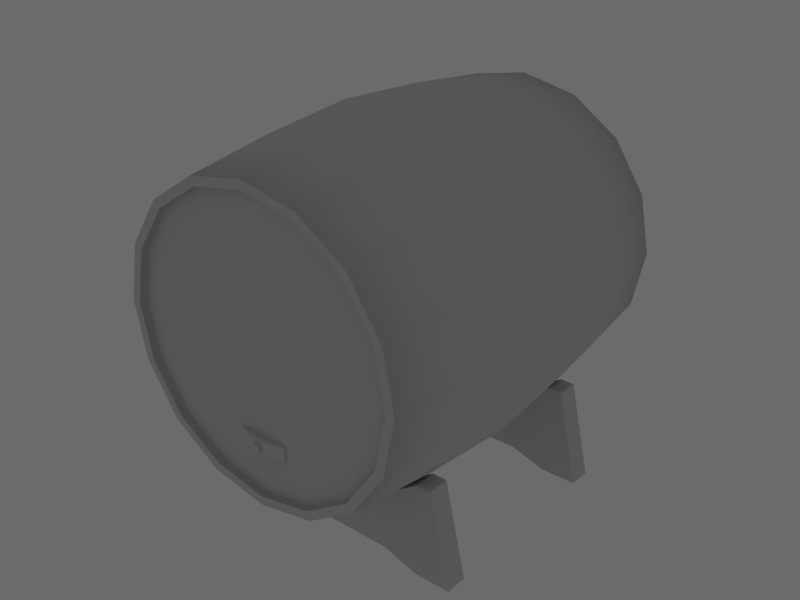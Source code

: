 # Source: bigwinebarrel.blend  (saved by Blender 2.58.1; exported with 4.5.12 LTS)
import bpy
from mathutils import Matrix  # noqa: F401  (used for matrix-valued properties, if any)

bpy.ops.wm.read_factory_settings(use_empty=True)
scene = bpy.context.scene
scene.name = 'Scene'

# ---- collections
col_collection_1 = bpy.data.collections.new('Collection 1'); scene.collection.children.link(col_collection_1)

# ---- materials (node trees are filled in below, after node groups)
mat_winebarrel = bpy.data.materials.new('winebarrel')
mat_winebarrel.alpha_threshold = 0.0
mat_winebarrel.roughness = 0.5
mat_winebarrel.line_color = (0.0, 0.0, 0.0, 1.0)

# ---- material node trees

# ---- world
world_world_001 = bpy.data.worlds.new('World.001'); scene.world = world_world_001
world_world_001.color = (0.42, 0.42, 0.42)
world_world_001.use_sun_shadow = False
world_world_001.sun_shadow_jitter_overblur = 0.0
world_world_001.cycles.sampling_method = 'MANUAL'
world_world_001.cycles.sample_map_resolution = 256

# ---- meshes
me_circle = bpy.data.meshes.new('Circle')
me_circle.from_pydata([(1.414, 1.739, 2.48), (1.848, 1.09, 2.48), (2.0, 0.3245, 2.48), (1.848, -0.4409, 2.48), (1.414, -1.09, 2.48), (0.7654, -1.523, 2.48), (2.908e-07, -1.676, 2.48), (-0.7654, -1.523, 2.48), (-1.414, -1.09, 2.48), (-1.848, -0.4409, 2.48), (-2.0, 0.3245, 2.48), (-1.848, 1.09, 2.48), (-1.414, 1.739, 2.48), (-0.7654, 2.172, 2.48), (1.292e-06, 2.324, 2.48), (0.7654, 2.172, 2.48), (1.329, 1.654, 2.48), (1.737, 1.044, 2.48), (1.88, 0.3245, 2.48), (1.737, -0.395, 2.48), (1.329, -1.005, 2.48), (0.7194, -1.412, 2.48), (2.939e-07, -1.556, 2.48), (-0.7194, -1.412, 2.48), (-1.329, -1.005, 2.48), (-1.737, -0.395, 2.48), (-1.88, 0.3245, 2.48), (-1.737, 1.044, 2.48), (-1.329, 1.654, 2.48), (-0.7194, 2.061, 2.48), (1.235e-06, 2.204, 2.48), (0.7194, 2.061, 2.48), (1.329, 1.654, 2.38), (1.737, 1.044, 2.38), (1.88, 0.3245, 2.38), (1.737, -0.395, 2.38), (1.329, -1.005, 2.38), (0.7194, -1.412, 2.38), (2.939e-07, -1.556, 2.38), (-0.7194, -1.412, 2.38), (-1.329, -1.005, 2.38), (-1.737, -0.395, 2.38), (-1.88, 0.3245, 2.38), (-1.737, 1.044, 2.38), (-1.329, 1.654, 2.38), (-0.7194, 2.061, 2.38), (1.235e-06, 2.204, 2.38), (0.7194, 2.061, 2.38), (3.837e-07, 0.3245, 2.38), (1.414, 1.739, -2.52), (1.848, 1.09, -2.52), (2.0, 0.3245, -2.52), (1.848, -0.4409, -2.52), (1.414, -1.09, -2.52), (0.7654, -1.523, -2.52), (2.908e-07, -1.676, -2.52), (-0.7654, -1.523, -2.52), (-1.414, -1.09, -2.52), (-1.848, -0.4409, -2.52), (-2.0, 0.3245, -2.52), (-1.848, 1.09, -2.52), (-1.414, 1.739, -2.52), (-0.7654, 2.172, -2.52), (1.292e-06, 2.324, -2.52), (0.7654, 2.172, -2.52), (3.837e-07, 0.3245, -2.419), (0.7194, -1.412, -2.419), (1.235e-06, -1.556, -2.419), (-0.7194, -1.412, -2.419), (-1.329, -1.005, -2.419), (-1.737, -0.395, -2.419), (-1.88, 0.3245, -2.419), (-1.737, 1.044, -2.419), (-1.329, 1.654, -2.419), (-0.7194, 2.061, -2.419), (2.939e-07, 2.204, -2.419), (0.7194, 2.061, -2.419), (1.329, 1.654, -2.419), (1.737, 1.044, -2.419), (1.88, 0.3245, -2.419), (1.737, -0.395, -2.419), (1.329, -1.005, -2.419), (0.7194, -1.412, -2.519), (1.235e-06, -1.556, -2.519), (-0.7194, -1.412, -2.519), (-1.329, -1.005, -2.519), (-1.737, -0.395, -2.519), (-1.88, 0.3245, -2.519), (-1.737, 1.044, -2.519), (-1.329, 1.654, -2.519), (-0.7194, 2.061, -2.519), (2.939e-07, 2.204, -2.519), (0.7194, 2.061, -2.519), (1.329, 1.654, -2.519), (1.737, 1.044, -2.519), (1.88, 0.3245, -2.519), (1.737, -0.395, -2.519), (1.329, -1.005, -2.519), (1.513, 1.838, 1.318), (1.581, 1.905, -0.01991), (1.513, 1.838, -1.357), (1.977, 1.143, 1.318), (2.066, 1.18, -0.01991), (1.977, 1.143, -1.357), (2.14, 0.3245, 1.318), (2.236, 0.3245, -0.01991), (2.14, 0.3245, -1.357), (1.977, -0.4945, 1.318), (2.066, -0.5312, -0.01991), (1.977, -0.4945, -1.357), (1.513, -1.189, 1.318), (1.581, -1.257, -0.01991), (1.513, -1.189, -1.357), (0.8189, -1.653, 1.318), (0.8557, -1.741, -0.01991), (0.8189, -1.653, -1.357), (2.827e-07, -1.816, 1.318), (2.788e-07, -1.911, -0.01991), (2.827e-07, -1.816, -1.357), (-0.8189, -1.653, 1.318), (-0.8557, -1.741, -0.01991), (-0.8189, -1.653, -1.357), (-1.513, -1.189, 1.318), (-1.581, -1.257, -0.01991), (-1.513, -1.189, -1.357), (-1.977, -0.4945, 1.318), (-2.066, -0.5312, -0.01991), (-1.977, -0.4945, -1.357), (-2.14, 0.3245, 1.318), (-2.236, 0.3245, -0.01991), (-2.14, 0.3245, -1.357), (-1.977, 1.143, 1.318), (-2.066, 1.18, -0.01991), (-1.977, 1.143, -1.357), (-1.513, 1.838, 1.318), (-1.581, 1.905, -0.01991), (-1.513, 1.838, -1.357), (-0.8189, 2.302, 1.318), (-0.8557, 2.39, -0.01991), (-0.8189, 2.302, -1.357), (1.354e-06, 2.464, 1.318), (1.398e-06, 2.56, -0.01991), (1.354e-06, 2.464, -1.357), (0.8189, 2.302, 1.318), (0.8557, 2.39, -0.01991), (0.8189, 2.302, -1.357), (0.34, -0.7755, 2.377), (0.34, -0.9755, 2.377), (-0.34, -0.9755, 2.377), (-0.34, -0.7755, 2.377), (-0.1133, -0.9755, 2.377), (0.1133, -0.9755, 2.377), (-0.1133, -0.7755, 2.377), (0.1133, -0.7755, 2.377), (0.1133, -0.7755, 2.473), (-0.1133, -0.7755, 2.473), (0.1133, -0.9755, 2.473), (-0.1133, -0.9755, 2.473), (-0.34, -0.7755, 2.409), (-0.34, -0.9755, 2.409), (0.34, -0.9755, 2.409), (0.34, -0.7755, 2.409), (0.0281, -0.8261, 2.47), (0.05612, -0.8747, 2.47), (0.0281, -0.9232, 2.47), (-0.02796, -0.9232, 2.47), (-0.05598, -0.8747, 2.47), (-0.02796, -0.8261, 2.47), (0.0281, -0.8261, 2.52), (0.05612, -0.8747, 2.52), (0.0281, -0.9232, 2.52), (-0.02796, -0.9232, 2.52), (-0.05598, -0.8747, 2.52), (-0.02796, -0.8261, 2.52), (7.028e-05, -0.8747, 2.52), (1.658, -1.29, -1.23), (1.95, -2.56, -1.23), (-1.95, -2.56, -1.23), (-1.657, -1.29, -1.23), (0.975, -2.41, -1.23), (0.0, -2.41, -1.23), (-0.975, -2.41, -1.23), (-0.975, -1.617, -1.23), (5.96e-07, -1.8, -1.23), (0.975, -1.617, -1.23), (1.463, -2.56, -1.23), (1.463, -1.288, -1.23), (-1.463, -2.56, -1.23), (-1.462, -1.288, -1.23), (-1.462, -1.288, -1.53), (-1.463, -2.56, -1.53), (1.463, -1.288, -1.53), (1.463, -2.56, -1.53), (0.975, -1.617, -1.53), (5.96e-07, -1.8, -1.53), (-0.975, -1.617, -1.53), (-0.975, -2.41, -1.53), (0.0, -2.41, -1.53), (0.975, -2.41, -1.53), (-1.657, -1.286, -1.53), (-1.95, -2.56, -1.53), (1.95, -2.56, -1.53), (1.658, -1.286, -1.53), (1.658, -1.286, 1.17), (1.95, -2.56, 1.17), (-1.95, -2.56, 1.17), (-1.657, -1.286, 1.17), (0.975, -2.41, 1.17), (0.0, -2.41, 1.17), (-0.975, -2.41, 1.17), (-0.975, -1.617, 1.17), (5.96e-07, -1.8, 1.17), (0.975, -1.617, 1.17), (1.463, -2.56, 1.17), (1.463, -1.288, 1.17), (-1.463, -2.56, 1.17), (-1.462, -1.288, 1.17), (-1.462, -1.288, 1.47), (-1.463, -2.56, 1.47), (1.463, -1.288, 1.47), (1.463, -2.56, 1.47), (0.975, -1.617, 1.47), (5.96e-07, -1.8, 1.47), (-0.975, -1.617, 1.47), (-0.975, -2.41, 1.47), (0.0, -2.41, 1.47), (0.975, -2.41, 1.47), (-1.657, -1.29, 1.47), (-1.95, -2.56, 1.47), (1.95, -2.56, 1.47), (1.658, -1.29, 1.47)], [], [(0, 16, 17, 1), (2, 1, 17, 18), (3, 2, 18, 19), (3, 19, 20, 4), (4, 20, 21, 5), (6, 5, 21, 22), (7, 6, 22, 23), (7, 23, 24, 8), (9, 8, 24, 25), (10, 9, 25, 26), (10, 26, 27, 11), (12, 11, 27, 28), (12, 28, 29, 13), (13, 29, 30, 14), (14, 30, 31, 15), (0, 15, 31, 16), (16, 32, 33, 17), (18, 17, 33, 34), (19, 18, 34, 35), (19, 35, 36, 20), (20, 36, 37, 21), (22, 21, 37, 38), (23, 22, 38, 39), (23, 39, 40, 24), (25, 24, 40, 41), (26, 25, 41, 42), (26, 42, 43, 27), (28, 27, 43, 44), (28, 44, 45, 29), (29, 45, 46, 30), (30, 46, 47, 31), (16, 31, 47, 32), (32, 48, 33), (34, 33, 48), (35, 34, 48), (35, 48, 36), (36, 48, 37), (38, 37, 48), (39, 38, 48), (39, 48, 40), (41, 40, 48), (42, 41, 48), (42, 48, 43), (44, 43, 48), (44, 48, 45), (45, 48, 46), (46, 48, 47), (32, 47, 48), (81, 66, 65), (67, 65, 66), (68, 65, 67), (69, 65, 68), (69, 70, 65), (71, 65, 70), (71, 72, 65), (72, 73, 65), (74, 65, 73), (74, 75, 65), (75, 76, 65), (77, 65, 76), (78, 65, 77), (78, 79, 65), (79, 80, 65), (81, 65, 80), (97, 82, 66, 81), (83, 67, 66, 82), (84, 68, 67, 83), (85, 69, 68, 84), (85, 86, 70, 69), (87, 71, 70, 86), (87, 88, 72, 71), (88, 89, 73, 72), (90, 74, 73, 89), (90, 91, 75, 74), (91, 92, 76, 75), (93, 77, 76, 92), (94, 78, 77, 93), (94, 95, 79, 78), (95, 96, 80, 79), (97, 81, 80, 96), (53, 54, 82, 97), (55, 83, 82, 54), (56, 84, 83, 55), (57, 85, 84, 56), (57, 58, 86, 85), (59, 87, 86, 58), (59, 60, 88, 87), (60, 61, 89, 88), (62, 90, 89, 61), (62, 63, 91, 90), (63, 64, 92, 91), (49, 93, 92, 64), (50, 94, 93, 49), (50, 51, 95, 94), (51, 52, 96, 95), (53, 97, 96, 52), (0, 1, 101, 98), (98, 101, 102, 99), (99, 102, 103, 100), (100, 103, 50, 49), (2, 104, 101, 1), (104, 105, 102, 101), (105, 106, 103, 102), (106, 51, 50, 103), (3, 107, 104, 2), (107, 108, 105, 104), (108, 109, 106, 105), (109, 52, 51, 106), (3, 4, 110, 107), (107, 110, 111, 108), (108, 111, 112, 109), (109, 112, 53, 52), (4, 5, 113, 110), (110, 113, 114, 111), (111, 114, 115, 112), (112, 115, 54, 53), (6, 116, 113, 5), (116, 117, 114, 113), (117, 118, 115, 114), (118, 55, 54, 115), (7, 119, 116, 6), (119, 120, 117, 116), (120, 121, 118, 117), (121, 56, 55, 118), (7, 8, 122, 119), (119, 122, 123, 120), (120, 123, 124, 121), (121, 124, 57, 56), (9, 125, 122, 8), (125, 126, 123, 122), (126, 127, 124, 123), (127, 58, 57, 124), (10, 128, 125, 9), (128, 129, 126, 125), (129, 130, 127, 126), (130, 59, 58, 127), (10, 11, 131, 128), (128, 131, 132, 129), (129, 132, 133, 130), (130, 133, 60, 59), (12, 134, 131, 11), (134, 135, 132, 131), (135, 136, 133, 132), (136, 61, 60, 133), (12, 13, 137, 134), (134, 137, 138, 135), (135, 138, 139, 136), (136, 139, 62, 61), (13, 14, 140, 137), (137, 140, 141, 138), (138, 141, 142, 139), (139, 142, 63, 62), (14, 15, 143, 140), (140, 143, 144, 141), (141, 144, 145, 142), (142, 145, 64, 63), (0, 98, 143, 15), (98, 99, 144, 143), (99, 100, 145, 144), (100, 49, 64, 145), (153, 154, 161, 146), (152, 155, 154, 153), (149, 158, 155, 152), (147, 160, 156, 151), (151, 156, 157, 150), (150, 157, 159, 148), (148, 159, 158, 149), (146, 161, 160, 147), (155, 158, 159, 157), (154, 155, 157, 156), (161, 154, 156, 160), (163, 162, 168, 169), (164, 163, 169, 170), (165, 164, 170, 171), (166, 165, 171, 172), (167, 166, 172, 173), (162, 167, 173, 168), (169, 168, 174), (170, 169, 174), (171, 170, 174), (172, 171, 174), (173, 172, 174), (168, 173, 174), (181, 180, 183, 182), (180, 179, 184, 183), (179, 185, 186, 184), (185, 176, 175, 186), (177, 187, 188, 178), (187, 181, 182, 188), (188, 182, 195, 189), (178, 188, 189, 199), (187, 177, 200, 190), (181, 187, 190, 196), (186, 175, 202, 191), (184, 186, 191, 193), (176, 185, 192, 201), (185, 179, 198, 192), (183, 184, 193, 194), (182, 183, 194, 195), (180, 181, 196, 197), (179, 180, 197, 198), (177, 178, 199, 200), (175, 176, 201, 202), (194, 197, 196, 195), (193, 198, 197, 194), (191, 192, 198, 193), (202, 201, 192, 191), (189, 190, 200, 199), (195, 196, 190, 189), (210, 209, 215, 216), (216, 215, 205, 206), (203, 204, 213, 214), (214, 213, 207, 212), (212, 207, 208, 211), (211, 208, 209, 210), (230, 229, 204, 203), (228, 227, 206, 205), (226, 225, 208, 207), (225, 224, 209, 208), (223, 222, 211, 210), (222, 221, 212, 211), (220, 226, 207, 213), (229, 220, 213, 204), (221, 219, 214, 212), (219, 230, 203, 214), (224, 218, 215, 209), (218, 228, 205, 215), (227, 217, 216, 206), (217, 223, 210, 216), (218, 224, 223, 217), (228, 218, 217, 227), (220, 229, 230, 219), (226, 220, 219, 221), (225, 226, 221, 222), (224, 225, 222, 223)])
me_circle.polygons.foreach_set('use_smooth', [0, 0, 0, 0, 0, 0, 0, 0, 0, 0, 0, 0, 0, 0, 0, 0, 1, 1, 1, 1, 1, 1, 1, 1, 1, 1, 1, 1, 1, 1, 1, 1, 0, 0, 0, 0, 0, 0, 0, 0, 0, 0, 0, 0, 0, 0, 0, 0, 0, 0, 0, 0, 0, 0, 0, 0, 0, 0, 0, 0, 0, 0, 0, 0, 1, 1, 1, 1, 1, 1, 1, 1, 1, 1, 1, 1, 1, 1, 1, 1, 0, 0, 0, 0, 0, 0, 0, 0, 0, 0, 0, 0, 0, 0, 0, 0, 1, 1, 1, 1, 1, 1, 1, 1, 1, 1, 1, 1, 1, 1, 1, 1, 1, 1, 1, 1, 1, 1, 1, 1, 1, 1, 1, 1, 1, 1, 1, 1, 1, 1, 1, 1, 1, 1, 1, 1, 1, 1, 1, 1, 1, 1, 1, 1, 1, 1, 1, 1, 1, 1, 1, 1, 1, 1, 1, 1, 1, 1, 1, 1, 0, 0, 0, 0, 0, 0, 0, 0, 0, 0, 0, 1, 1, 1, 1, 1, 1, 0, 0, 0, 0, 0, 0, 0, 0, 0, 0, 0, 0, 0, 0, 0, 0, 0, 0, 0, 0, 0, 0, 0, 0, 0, 0, 0, 0, 0, 0, 0, 0, 0, 0, 0, 0, 0, 0, 0, 0, 0, 0, 0, 0, 0, 0, 0, 0, 0, 0, 0, 0, 0, 0, 0, 0, 0, 0])
_uv = me_circle.uv_layers.new(name='barrel_uv')
_uv.uv.foreach_set('vector', [0.4486, 0.8688, 0.4406, 0.8609, 0.4789, 0.8037, 0.4893, 0.808, 0.5035, 0.7362, 0.4893, 0.808, 0.4789, 0.8037, 0.4923, 0.7362, 0.4893, 0.6644, 0.5035, 0.7362, 0.4923, 0.7362, 0.4789, 0.6687, 0.4893, 0.6644, 0.4789, 0.6687, 0.4406, 0.6116, 0.4486, 0.6036, 0.4486, 0.6036, 0.4406, 0.6116, 0.3835, 0.5733, 0.3878, 0.5629, 0.316, 0.5487, 0.3878, 0.5629, 0.3835, 0.5733, 0.316, 0.5599, 0.2442, 0.5629, 0.316, 0.5487, 0.316, 0.5599, 0.2485, 0.5733, 0.2442, 0.5629, 0.2485, 0.5733, 0.1913, 0.6116, 0.1834, 0.6036, 0.1427, 0.6644, 0.1834, 0.6036, 0.1913, 0.6116, 0.1531, 0.6687, 0.1284, 0.7362, 0.1427, 0.6644, 0.1531, 0.6687, 0.1397, 0.7362, 0.1284, 0.7362, 0.1397, 0.7362, 0.1531, 0.8037, 0.1427, 0.808, 0.1834, 0.8688, 0.1427, 0.808, 0.1531, 0.8037, 0.1913, 0.8609, 0.1834, 0.8688, 0.1913, 0.8609, 0.2485, 0.8991, 0.2442, 0.9095, 0.2442, 0.9095, 0.2485, 0.8991, 0.316, 0.9125, 0.316, 0.9238, 0.316, 0.9238, 0.316, 0.9125, 0.3835, 0.8991, 0.3878, 0.9095, 0.4486, 0.8688, 0.3878, 0.9095, 0.3835, 0.8991, 0.4406, 0.8609, 0.4409, 0.9736, 0.4409, 0.9604, 0.3604, 0.9604, 0.3604, 0.9736, 0.2653, 0.9736, 0.3604, 0.9736, 0.3604, 0.9604, 0.2653, 0.9604, 0.1702, 0.9736, 0.2653, 0.9736, 0.2653, 0.9604, 0.1702, 0.9604, 0.1702, 0.9736, 0.1702, 0.9604, 0.08966, 0.9604, 0.08966, 0.9736, 0.08966, 0.9736, 0.08966, 0.9604, 0.03582, 0.9604, 0.03582, 0.9736, 0.01691, 0.9736, 0.03582, 0.9736, 0.03582, 0.9604, 0.01691, 0.9604, 0.03582, 0.9736, 0.01691, 0.9736, 0.01691, 0.9604, 0.03582, 0.9604, 0.03582, 0.9736, 0.03582, 0.9604, 0.08966, 0.9604, 0.08966, 0.9736, 0.1702, 0.9736, 0.08966, 0.9736, 0.08966, 0.9604, 0.1702, 0.9604, 0.2653, 0.9736, 0.1702, 0.9736, 0.1702, 0.9604, 0.2653, 0.9604, 0.2653, 0.9736, 0.2653, 0.9604, 0.3604, 0.9604, 0.3604, 0.9736, 0.4409, 0.9736, 0.3604, 0.9736, 0.3604, 0.9604, 0.4409, 0.9604, 0.4409, 0.9736, 0.4409, 0.9604, 0.4948, 0.9604, 0.4948, 0.9736, 0.4948, 0.9736, 0.4948, 0.9604, 0.5137, 0.9604, 0.5137, 0.9736, 0.5137, 0.9736, 0.5137, 0.9604, 0.4948, 0.9604, 0.4948, 0.9736, 0.4409, 0.9736, 0.4948, 0.9736, 0.4948, 0.9604, 0.4409, 0.9604, 0.4324, 0.4353, 0.2572, 0.2601, 0.4861, 0.3549, 0.505, 0.2601, 0.4861, 0.3549, 0.2572, 0.2601, 0.4861, 0.1652, 0.505, 0.2601, 0.2572, 0.2601, 0.4861, 0.1652, 0.2572, 0.2601, 0.4324, 0.08484, 0.4324, 0.08484, 0.2572, 0.2601, 0.352, 0.03112, 0.2572, 0.01226, 0.352, 0.03112, 0.2572, 0.2601, 0.1624, 0.03112, 0.2572, 0.01226, 0.2572, 0.2601, 0.1624, 0.03112, 0.2572, 0.2601, 0.08198, 0.08484, 0.02826, 0.1652, 0.08198, 0.08484, 0.2572, 0.2601, 0.009398, 0.2601, 0.02826, 0.1652, 0.2572, 0.2601, 0.009398, 0.2601, 0.2572, 0.2601, 0.02826, 0.3549, 0.08198, 0.4353, 0.02826, 0.3549, 0.2572, 0.2601, 0.08198, 0.4353, 0.2572, 0.2601, 0.1624, 0.489, 0.1624, 0.489, 0.2572, 0.2601, 0.2572, 0.5079, 0.2572, 0.5079, 0.2572, 0.2601, 0.352, 0.489, 0.4324, 0.4353, 0.352, 0.489, 0.2572, 0.2601, 0.4324, 0.08484, 0.352, 0.03112, 0.2572, 0.2601, 0.2572, 0.01226, 0.2572, 0.2601, 0.352, 0.03112, 0.1624, 0.03112, 0.2572, 0.2601, 0.2572, 0.01226, 0.08198, 0.08484, 0.2572, 0.2601, 0.1624, 0.03112, 0.08198, 0.08484, 0.02826, 0.1652, 0.2572, 0.2601, 0.009398, 0.2601, 0.2572, 0.2601, 0.02826, 0.1652, 0.009398, 0.2601, 0.02826, 0.3549, 0.2572, 0.2601, 0.02826, 0.3549, 0.08198, 0.4353, 0.2572, 0.2601, 0.1624, 0.489, 0.2572, 0.2601, 0.08198, 0.4353, 0.1624, 0.489, 0.2572, 0.5079, 0.2572, 0.2601, 0.2572, 0.5079, 0.352, 0.489, 0.2572, 0.2601, 0.4324, 0.4353, 0.2572, 0.2601, 0.352, 0.489, 0.4861, 0.3549, 0.2572, 0.2601, 0.4324, 0.4353, 0.4861, 0.3549, 0.505, 0.2601, 0.2572, 0.2601, 0.505, 0.2601, 0.4861, 0.1652, 0.2572, 0.2601, 0.4324, 0.08484, 0.2572, 0.2601, 0.4861, 0.1652, 0.08966, 0.9604, 0.03582, 0.9604, 0.03582, 0.9736, 0.08966, 0.9736, 0.01691, 0.9604, 0.01691, 0.9736, 0.03582, 0.9736, 0.03582, 0.9604, 0.03582, 0.9604, 0.03582, 0.9736, 0.01691, 0.9736, 0.01691, 0.9604, 0.08966, 0.9604, 0.08966, 0.9736, 0.03582, 0.9736, 0.03582, 0.9604, 0.08966, 0.9604, 0.1702, 0.9604, 0.1702, 0.9736, 0.08966, 0.9736, 0.2653, 0.9604, 0.2653, 0.9736, 0.1702, 0.9736, 0.1702, 0.9604, 0.2653, 0.9604, 0.3604, 0.9604, 0.3604, 0.9736, 0.2653, 0.9736, 0.3604, 0.9604, 0.4409, 0.9604, 0.4409, 0.9736, 0.3604, 0.9736, 0.4948, 0.9604, 0.4948, 0.9736, 0.4409, 0.9736, 0.4409, 0.9604, 0.4948, 0.9604, 0.5137, 0.9604, 0.5137, 0.9736, 0.4948, 0.9736, 0.5137, 0.9604, 0.4948, 0.9604, 0.4948, 0.9736, 0.5137, 0.9736, 0.4409, 0.9604, 0.4409, 0.9736, 0.4948, 0.9736, 0.4948, 0.9604, 0.3604, 0.9604, 0.3604, 0.9736, 0.4409, 0.9736, 0.4409, 0.9604, 0.3604, 0.9604, 0.2653, 0.9604, 0.2653, 0.9736, 0.3604, 0.9736, 0.2653, 0.9604, 0.1702, 0.9604, 0.1702, 0.9736, 0.2653, 0.9736, 0.08966, 0.9604, 0.08966, 0.9736, 0.1702, 0.9736, 0.1702, 0.9604, 0.4486, 0.6036, 0.3878, 0.5629, 0.3835, 0.5733, 0.4406, 0.6116, 0.316, 0.5487, 0.316, 0.5599, 0.3835, 0.5733, 0.3878, 0.5629, 0.2442, 0.5629, 0.2485, 0.5733, 0.316, 0.5599, 0.316, 0.5487, 0.1834, 0.6036, 0.1913, 0.6116, 0.2485, 0.5733, 0.2442, 0.5629, 0.1834, 0.6036, 0.1427, 0.6644, 0.1531, 0.6687, 0.1913, 0.6116, 0.1284, 0.7362, 0.1397, 0.7362, 0.1531, 0.6687, 0.1427, 0.6644, 0.1284, 0.7362, 0.1427, 0.808, 0.1531, 0.8037, 0.1397, 0.7362, 0.1427, 0.808, 0.1834, 0.8688, 0.1913, 0.8609, 0.1531, 0.8037, 0.2442, 0.9095, 0.2485, 0.8991, 0.1913, 0.8609, 0.1834, 0.8688, 0.2442, 0.9095, 0.316, 0.9238, 0.316, 0.9125, 0.2485, 0.8991, 0.316, 0.9238, 0.3878, 0.9095, 0.3835, 0.8991, 0.316, 0.9125, 0.4486, 0.8688, 0.4406, 0.8609, 0.3835, 0.8991, 0.3878, 0.9095, 0.4893, 0.808, 0.4789, 0.8037, 0.4406, 0.8609, 0.4486, 0.8688, 0.4893, 0.808, 0.5035, 0.7362, 0.4923, 0.7362, 0.4789, 0.8037, 0.5035, 0.7362, 0.4893, 0.6644, 0.4789, 0.6687, 0.4923, 0.7362, 0.4486, 0.6036, 0.4406, 0.6116, 0.4789, 0.6687, 0.4893, 0.6644, 0.8878, 0.975, 0.8213, 0.975, 0.8268, 0.8559, 0.8979, 0.8559, 0.8979, 0.8559, 0.8268, 0.8559, 0.8306, 0.7189, 0.9049, 0.7189, 0.9049, 0.7189, 0.8306, 0.7189, 0.8268, 0.5819, 0.8979, 0.5819, 0.8979, 0.5819, 0.8268, 0.5819, 0.8213, 0.4628, 0.8878, 0.4628, 0.7429, 0.975, 0.7429, 0.8559, 0.8268, 0.8559, 0.8213, 0.975, 0.7429, 0.8559, 0.7429, 0.7189, 0.8306, 0.7189, 0.8268, 0.8559, 0.7429, 0.7189, 0.7429, 0.5819, 0.8268, 0.5819, 0.8306, 0.7189, 0.7429, 0.5819, 0.7429, 0.4628, 0.8213, 0.4628, 0.8268, 0.5819, 0.6645, 0.975, 0.6591, 0.8559, 0.7429, 0.8559, 0.7429, 0.975, 0.6591, 0.8559, 0.6553, 0.7189, 0.7429, 0.7189, 0.7429, 0.8559, 0.6553, 0.7189, 0.6591, 0.5819, 0.7429, 0.5819, 0.7429, 0.7189, 0.6591, 0.5819, 0.6645, 0.4628, 0.7429, 0.4628, 0.7429, 0.5819, 0.6645, 0.975, 0.5981, 0.975, 0.588, 0.8559, 0.6591, 0.8559, 0.6591, 0.8559, 0.588, 0.8559, 0.581, 0.7189, 0.6553, 0.7189, 0.6553, 0.7189, 0.581, 0.7189, 0.588, 0.5819, 0.6591, 0.5819, 0.6591, 0.5819, 0.588, 0.5819, 0.5981, 0.4628, 0.6645, 0.4628, 0.5981, 0.975, 0.5537, 0.975, 0.5404, 0.8559, 0.588, 0.8559, 0.588, 0.8559, 0.5404, 0.8559, 0.5314, 0.7189, 0.581, 0.7189, 0.581, 0.7189, 0.5314, 0.7189, 0.5404, 0.5819, 0.588, 0.5819, 0.588, 0.5819, 0.5404, 0.5819, 0.5537, 0.4628, 0.5981, 0.4628, 0.5381, 0.975, 0.5238, 0.8559, 0.5404, 0.8559, 0.5537, 0.975, 0.5238, 0.8559, 0.5139, 0.7189, 0.5314, 0.7189, 0.5404, 0.8559, 0.5139, 0.7189, 0.5238, 0.5819, 0.5404, 0.5819, 0.5314, 0.7189, 0.5238, 0.5819, 0.5381, 0.4628, 0.5537, 0.4628, 0.5404, 0.5819, 0.5537, 0.975, 0.5404, 0.8559, 0.5238, 0.8559, 0.5381, 0.975, 0.5404, 0.8559, 0.5314, 0.7189, 0.5139, 0.7189, 0.5238, 0.8559, 0.5314, 0.7189, 0.5404, 0.5819, 0.5238, 0.5819, 0.5139, 0.7189, 0.5404, 0.5819, 0.5537, 0.4628, 0.5381, 0.4628, 0.5238, 0.5819, 0.5537, 0.975, 0.5981, 0.975, 0.588, 0.8559, 0.5404, 0.8559, 0.5404, 0.8559, 0.588, 0.8559, 0.581, 0.7189, 0.5314, 0.7189, 0.5314, 0.7189, 0.581, 0.7189, 0.588, 0.5819, 0.5404, 0.5819, 0.5404, 0.5819, 0.588, 0.5819, 0.5981, 0.4628, 0.5537, 0.4628, 0.6645, 0.975, 0.6591, 0.8559, 0.588, 0.8559, 0.5981, 0.975, 0.6591, 0.8559, 0.6553, 0.7189, 0.581, 0.7189, 0.588, 0.8559, 0.6553, 0.7189, 0.6591, 0.5819, 0.588, 0.5819, 0.581, 0.7189, 0.6591, 0.5819, 0.6645, 0.4628, 0.5981, 0.4628, 0.588, 0.5819, 0.7429, 0.975, 0.7429, 0.8559, 0.6591, 0.8559, 0.6645, 0.975, 0.7429, 0.8559, 0.7429, 0.7189, 0.6553, 0.7189, 0.6591, 0.8559, 0.7429, 0.7189, 0.7429, 0.5819, 0.6591, 0.5819, 0.6553, 0.7189, 0.7429, 0.5819, 0.7429, 0.4628, 0.6645, 0.4628, 0.6591, 0.5819, 0.7429, 0.975, 0.8213, 0.975, 0.8268, 0.8559, 0.7429, 0.8559, 0.7429, 0.8559, 0.8268, 0.8559, 0.8306, 0.7189, 0.7429, 0.7189, 0.7429, 0.7189, 0.8306, 0.7189, 0.8268, 0.5819, 0.7429, 0.5819, 0.7429, 0.5819, 0.8268, 0.5819, 0.8213, 0.4628, 0.7429, 0.4628, 0.8878, 0.975, 0.8979, 0.8559, 0.8268, 0.8559, 0.8213, 0.975, 0.8979, 0.8559, 0.9049, 0.7189, 0.8306, 0.7189, 0.8268, 0.8559, 0.9049, 0.7189, 0.8979, 0.5819, 0.8268, 0.5819, 0.8306, 0.7189, 0.8979, 0.5819, 0.8878, 0.4628, 0.8213, 0.4628, 0.8268, 0.5819, 0.8878, 0.975, 0.9322, 0.975, 0.9454, 0.8559, 0.8979, 0.8559, 0.8979, 0.8559, 0.9454, 0.8559, 0.9545, 0.7189, 0.9049, 0.7189, 0.9049, 0.7189, 0.9545, 0.7189, 0.9454, 0.5819, 0.8979, 0.5819, 0.8979, 0.5819, 0.9454, 0.5819, 0.9322, 0.4628, 0.8878, 0.4628, 0.9322, 0.975, 0.9478, 0.975, 0.9621, 0.8559, 0.9454, 0.8559, 0.9454, 0.8559, 0.9621, 0.8559, 0.972, 0.7189, 0.9545, 0.7189, 0.9545, 0.7189, 0.972, 0.7189, 0.9621, 0.5819, 0.9454, 0.5819, 0.9454, 0.5819, 0.9621, 0.5819, 0.9478, 0.4628, 0.9322, 0.4628, 0.9478, 0.975, 0.9322, 0.975, 0.9454, 0.8559, 0.9621, 0.8559, 0.9621, 0.8559, 0.9454, 0.8559, 0.9545, 0.7189, 0.972, 0.7189, 0.972, 0.7189, 0.9545, 0.7189, 0.9454, 0.5819, 0.9621, 0.5819, 0.9621, 0.5819, 0.9454, 0.5819, 0.9322, 0.4628, 0.9478, 0.4628, 0.8878, 0.975, 0.8979, 0.8559, 0.9454, 0.8559, 0.9322, 0.975, 0.8979, 0.8559, 0.9049, 0.7189, 0.9545, 0.7189, 0.9454, 0.8559, 0.9049, 0.7189, 0.8979, 0.5819, 0.9454, 0.5819, 0.9545, 0.7189, 0.8979, 0.5819, 0.8878, 0.4628, 0.9322, 0.4628, 0.9454, 0.5819, 0.02115, 0.6637, 0.03639, 0.6584, 0.05741, 0.7047, 0.05405, 0.7156, 0.02126, 0.5857, 0.03701, 0.5892, 0.03639, 0.6584, 0.02115, 0.6637, 0.0495, 0.5357, 0.05357, 0.5474, 0.03701, 0.5892, 0.02126, 0.5857, 0.09963, 0.7145, 0.09607, 0.7043, 0.1113, 0.6571, 0.1268, 0.6582, 0.1268, 0.6582, 0.1113, 0.6571, 0.1097, 0.5884, 0.1268, 0.587, 0.1268, 0.587, 0.1097, 0.5884, 0.09177, 0.5471, 0.09577, 0.5356, 0.09577, 0.5356, 0.09177, 0.5471, 0.05357, 0.5474, 0.0495, 0.5357, 0.05405, 0.7156, 0.05741, 0.7047, 0.09607, 0.7043, 0.09963, 0.7145, 0.03701, 0.5892, 0.05357, 0.5474, 0.09177, 0.5471, 0.1097, 0.5884, 0.03639, 0.6584, 0.03701, 0.5892, 0.1097, 0.5884, 0.1113, 0.6571, 0.05741, 0.7047, 0.03639, 0.6584, 0.1113, 0.6571, 0.09607, 0.7043, 0.08759, 0.5201, 0.05282, 0.5199, 0.06278, 0.5029, 0.07958, 0.5026, 0.1083, 0.488, 0.08759, 0.5201, 0.07958, 0.5026, 0.08721, 0.4877, 0.0875, 0.457, 0.1083, 0.488, 0.08721, 0.4877, 0.08076, 0.4723, 0.05459, 0.4569, 0.0875, 0.457, 0.08076, 0.4723, 0.06256, 0.4729, 0.03569, 0.4879, 0.05459, 0.4569, 0.06256, 0.4729, 0.05394, 0.488, 0.05282, 0.5199, 0.03569, 0.4879, 0.05394, 0.488, 0.06278, 0.5029, 0.07958, 0.5026, 0.06278, 0.5029, 0.07127, 0.4878, 0.08721, 0.4877, 0.07958, 0.5026, 0.07127, 0.4878, 0.08076, 0.4723, 0.08721, 0.4877, 0.07127, 0.4878, 0.06256, 0.4729, 0.08076, 0.4723, 0.07127, 0.4878, 0.05394, 0.488, 0.06256, 0.4729, 0.07127, 0.4878, 0.06278, 0.5029, 0.05394, 0.488, 0.07127, 0.4878, 0.6214, 0.04976, 0.7405, 0.04976, 0.7405, 0.1243, 0.6214, 0.1467, 0.7405, 0.04976, 0.8596, 0.04976, 0.8596, 0.1467, 0.7405, 0.1243, 0.8596, 0.04976, 0.9191, 0.03144, 0.9191, 0.1868, 0.8596, 0.1467, 0.9191, 0.03144, 0.9787, 0.03144, 0.9429, 0.1866, 0.9191, 0.1868, 0.5023, 0.03144, 0.5618, 0.03144, 0.5618, 0.1868, 0.538, 0.1866, 0.5618, 0.03144, 0.6214, 0.04976, 0.6214, 0.1467, 0.5618, 0.1868, 0.5618, 0.1868, 0.6214, 0.1467, 0.6214, 0.1467, 0.5618, 0.1868, 0.538, 0.1866, 0.5618, 0.1868, 0.5618, 0.1868, 0.538, 0.1871, 0.5618, 0.03144, 0.5023, 0.03144, 0.5023, 0.03144, 0.5618, 0.03144, 0.6214, 0.04976, 0.5618, 0.03144, 0.5618, 0.03144, 0.6214, 0.04976, 0.9191, 0.1868, 0.9429, 0.1866, 0.9429, 0.1871, 0.9191, 0.1868, 0.8596, 0.1467, 0.9191, 0.1868, 0.9191, 0.1868, 0.8596, 0.1467, 0.9787, 0.03144, 0.9191, 0.03144, 0.9191, 0.03144, 0.9787, 0.03144, 0.9191, 0.03144, 0.8596, 0.04976, 0.8596, 0.04976, 0.9191, 0.03144, 0.7405, 0.1243, 0.8596, 0.1467, 0.8596, 0.1467, 0.7405, 0.1243, 0.6214, 0.1467, 0.7405, 0.1243, 0.7405, 0.1243, 0.6214, 0.1467, 0.7405, 0.04976, 0.6214, 0.04976, 0.6214, 0.04976, 0.7405, 0.04976, 0.8596, 0.04976, 0.7405, 0.04976, 0.7405, 0.04976, 0.8596, 0.04976, 0.5023, 0.03144, 0.538, 0.1866, 0.5234, 0.2751, 0.4877, 0.1195, 0.9429, 0.1866, 0.9787, 0.03144, 0.9912, 0.1241, 0.9554, 0.2797, 0.7405, 0.1243, 0.7405, 0.04976, 0.6214, 0.04976, 0.6214, 0.1467, 0.8596, 0.1467, 0.8596, 0.04976, 0.7405, 0.04976, 0.7405, 0.1243, 0.9191, 0.1868, 0.9191, 0.03144, 0.8596, 0.04976, 0.8596, 0.1467, 0.9429, 0.1871, 0.9787, 0.03144, 0.9191, 0.03144, 0.9191, 0.1868, 0.5618, 0.1868, 0.5618, 0.03144, 0.5023, 0.03144, 0.538, 0.1871, 0.6214, 0.1467, 0.6214, 0.04976, 0.5618, 0.03144, 0.5618, 0.1868, 0.6214, 0.1467, 0.6214, 0.04976, 0.5618, 0.03144, 0.5618, 0.1868, 0.5618, 0.1868, 0.5618, 0.03144, 0.5023, 0.03144, 0.538, 0.1871, 0.9429, 0.1871, 0.9787, 0.03144, 0.9191, 0.03144, 0.9191, 0.1868, 0.9191, 0.1868, 0.9191, 0.03144, 0.8596, 0.04976, 0.8596, 0.1467, 0.8596, 0.1467, 0.8596, 0.04976, 0.7405, 0.04976, 0.7405, 0.1243, 0.7405, 0.1243, 0.7405, 0.04976, 0.6214, 0.04976, 0.6214, 0.1467, 0.9429, 0.1866, 0.9787, 0.03144, 0.9912, 0.1242, 0.9554, 0.2798, 0.5023, 0.03144, 0.538, 0.1866, 0.5232, 0.2753, 0.4875, 0.1197, 0.8596, 0.04976, 0.7405, 0.04976, 0.7405, 0.04976, 0.8596, 0.04976, 0.7405, 0.04976, 0.6214, 0.04976, 0.6214, 0.04976, 0.7405, 0.04976, 0.6214, 0.1467, 0.7405, 0.1243, 0.7405, 0.1243, 0.6214, 0.1467, 0.7405, 0.1243, 0.8596, 0.1467, 0.8596, 0.1467, 0.7405, 0.1243, 0.9191, 0.03144, 0.8596, 0.04976, 0.8596, 0.04976, 0.9191, 0.03144, 0.9787, 0.03144, 0.9191, 0.03144, 0.9191, 0.03144, 0.9787, 0.03144, 0.8596, 0.1467, 0.9191, 0.1868, 0.9191, 0.1868, 0.8596, 0.1467, 0.9191, 0.1868, 0.9429, 0.1866, 0.9429, 0.1871, 0.9191, 0.1868, 0.6214, 0.04976, 0.5618, 0.03144, 0.5618, 0.03144, 0.6214, 0.04976, 0.5618, 0.03144, 0.5023, 0.03144, 0.5023, 0.03144, 0.5618, 0.03144, 0.538, 0.1866, 0.5618, 0.1868, 0.5618, 0.1868, 0.538, 0.1871, 0.5618, 0.1868, 0.6214, 0.1467, 0.6214, 0.1467, 0.5618, 0.1868, 0.5618, 0.03144, 0.6214, 0.04976, 0.6214, 0.1467, 0.5618, 0.1868, 0.5023, 0.03144, 0.5618, 0.03144, 0.5618, 0.1868, 0.538, 0.1866, 0.9191, 0.03144, 0.9787, 0.03144, 0.9429, 0.1866, 0.9191, 0.1868, 0.8596, 0.04976, 0.9191, 0.03144, 0.9191, 0.1868, 0.8596, 0.1467, 0.7405, 0.04976, 0.8596, 0.04976, 0.8596, 0.1467, 0.7405, 0.1243, 0.6214, 0.04976, 0.7405, 0.04976, 0.7405, 0.1243, 0.6214, 0.1467])
me_circle.materials.append(mat_winebarrel)
me_circle.use_remesh_preserve_volume = False
me_circle.use_remesh_preserve_attributes = False
me_circle.use_mirror_vertex_groups = False
me_circle.update()

# ---- objects
ob_circle = bpy.data.objects.new('Circle', me_circle)

# ---- transforms, parenting, visibility, modifiers, constraints
ob_circle.location = (0.0, 0.0, 0.0)
ob_circle.rotation_euler = (1.571, 1.367e-16, 1.367e-16)
ob_circle.lock_rotations_4d = False
ob_circle.empty_display_type = 'ARROWS'
ob_circle.lineart.crease_threshold = 0.0

# ---- collection membership
col_collection_1.objects.link(ob_circle)

# ---- scene / render settings (as saved in the file)
scene.frame_start = 1; scene.frame_end = 250; scene.frame_set(1)
scene.render.engine = 'BLENDER_EEVEE_NEXT'
scene.render.image_settings.color_mode = 'RGB'
scene.render.image_settings.compression = 90
scene.render.resolution_x = 800
scene.render.resolution_y = 600
scene.render.pixel_aspect_x = 100.0
scene.render.pixel_aspect_y = 100.0
scene.render.fps = 25
scene.render.dither_intensity = 0.0
scene.render.use_compositing = False
scene.render.use_sequencer = False
scene.render.bake_margin = 2
scene.render.bake_bias = 0.0
scene.render.use_stamp_time = False
scene.render.use_stamp_date = False
scene.render.use_stamp_frame = False
scene.render.use_stamp_camera = False
scene.render.use_stamp_scene = False
scene.render.use_stamp_filename = False
scene.render.use_stamp_render_time = False
scene.render.stamp_font_size = 0
scene.cycles.use_denoising = False
scene.cycles.samples = 10
scene.cycles.sampling_pattern = 'TABULATED_SOBOL'
scene.cycles.light_sampling_threshold = 0.0
scene.cycles.use_adaptive_sampling = False
scene.cycles.use_light_tree = False
scene.cycles.blur_glossy = 0.0
scene.cycles.volume_bounces = 1
scene.cycles.pixel_filter_type = 'GAUSSIAN'
scene.cycles.sample_clamp_indirect = 0.0
scene.view_settings.view_transform = 'Raw'
bpy.context.view_layer.update()

# ---- added for rendering (the .blend has no active camera): camera
cam_auto = bpy.data.cameras.new('AutoCamera')
cam_auto.lens = 50.0
cam_auto.sensor_width = 36.0
cam_auto.clip_end = 1000.0
ob_auto_camera = bpy.data.objects.new('AutoCamera', cam_auto)
scene.collection.objects.link(ob_auto_camera)
ob_auto_camera.location = (7.83001, -9.39602, 6.26401)
ob_auto_camera.rotation_euler = (1.09748, -7.21219e-08, 0.694738)
scene.camera = ob_auto_camera
bpy.context.view_layer.update()
